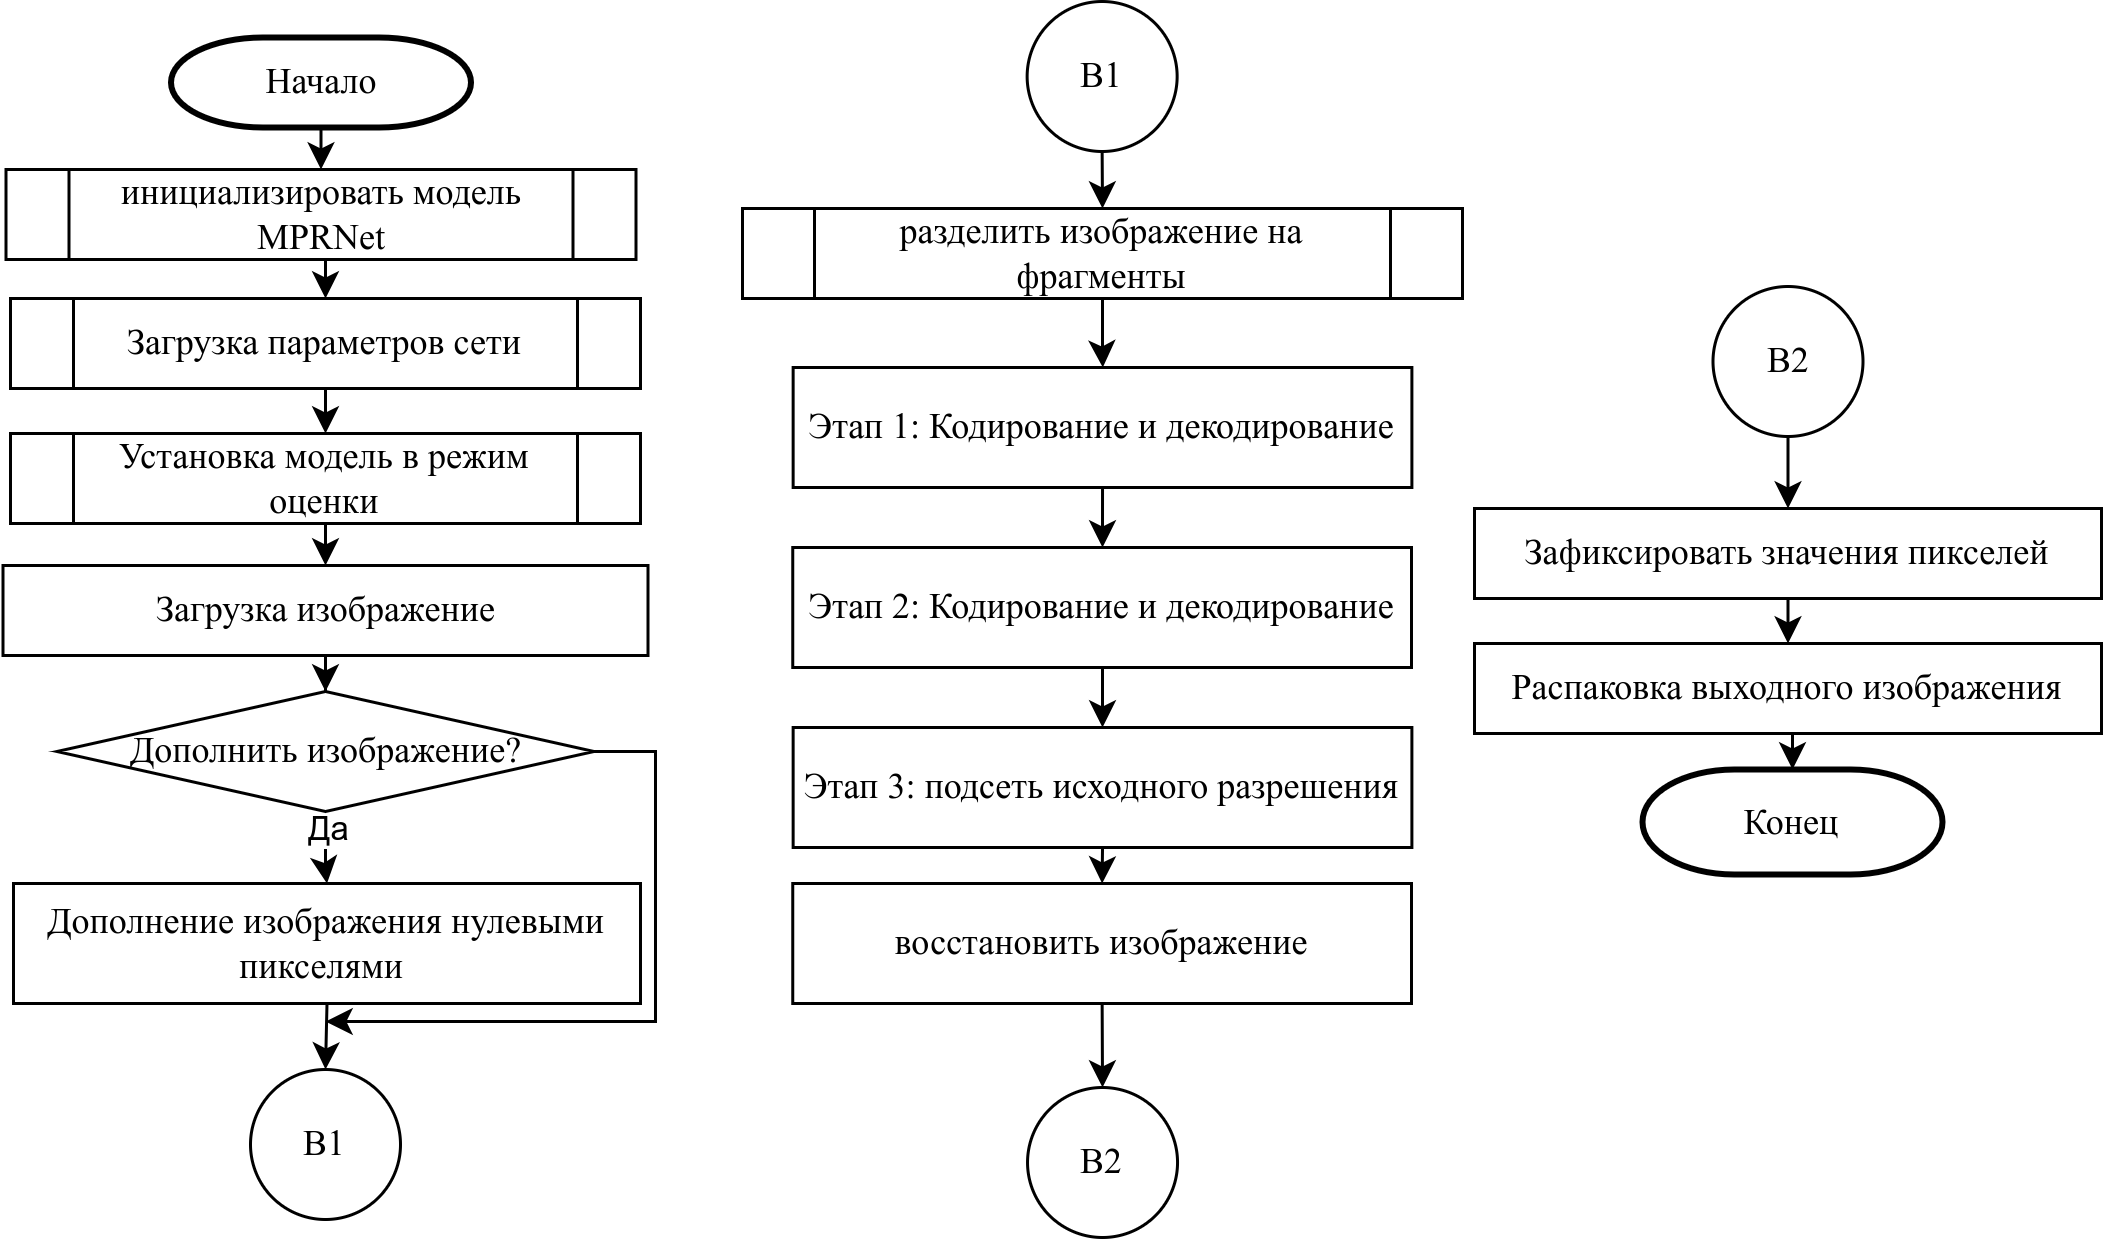

The diagram above was exported from draw.io. Its source (the exported page's mxGraphModel, read from the mxfile embedded in the PNG):
<mxGraphModel dx="880" dy="558" grid="1" gridSize="10" guides="1" tooltips="1" connect="1" arrows="1" fold="1" page="1" pageScale="1" pageWidth="850" pageHeight="1100" math="0" shadow="0">
  <root>
    <mxCell id="0" />
    <mxCell id="1" parent="0" />
    <mxCell id="0nkbWv3EC1F2KqYbybj2-1" style="edgeStyle=orthogonalEdgeStyle;rounded=0;orthogonalLoop=1;jettySize=auto;html=1;exitX=0.5;exitY=1;exitDx=0;exitDy=0;exitPerimeter=0;entryX=0.5;entryY=0;entryDx=0;entryDy=0;fontFamily=Times New Roman;" parent="1" source="0nkbWv3EC1F2KqYbybj2-2" target="0nkbWv3EC1F2KqYbybj2-4" edge="1">
      <mxGeometry relative="1" as="geometry" />
    </mxCell>
    <mxCell id="0nkbWv3EC1F2KqYbybj2-2" value="&lt;font&gt;Начало&lt;/font&gt;" style="strokeWidth=2;html=1;shape=mxgraph.flowchart.terminator;whiteSpace=wrap;fontFamily=Times New Roman;" parent="1" vertex="1">
      <mxGeometry x="369.5" y="212" width="100" height="30" as="geometry" />
    </mxCell>
    <mxCell id="0nkbWv3EC1F2KqYbybj2-55" style="edgeStyle=orthogonalEdgeStyle;rounded=0;orthogonalLoop=1;jettySize=auto;html=1;exitX=0.5;exitY=1;exitDx=0;exitDy=0;entryX=0.5;entryY=0;entryDx=0;entryDy=0;" parent="1" source="0nkbWv3EC1F2KqYbybj2-4" target="0nkbWv3EC1F2KqYbybj2-54" edge="1">
      <mxGeometry relative="1" as="geometry" />
    </mxCell>
    <mxCell id="0nkbWv3EC1F2KqYbybj2-4" value="&lt;font&gt;инициализировать модель MPRNet&lt;/font&gt;" style="shape=process;whiteSpace=wrap;html=1;backgroundOutline=1;fontFamily=Times New Roman;" parent="1" vertex="1">
      <mxGeometry x="314.5" y="256" width="210" height="30" as="geometry" />
    </mxCell>
    <mxCell id="0nkbWv3EC1F2KqYbybj2-57" style="edgeStyle=orthogonalEdgeStyle;rounded=0;orthogonalLoop=1;jettySize=auto;html=1;exitX=0.5;exitY=1;exitDx=0;exitDy=0;entryX=0.5;entryY=0;entryDx=0;entryDy=0;" parent="1" source="0nkbWv3EC1F2KqYbybj2-54" target="0nkbWv3EC1F2KqYbybj2-56" edge="1">
      <mxGeometry relative="1" as="geometry" />
    </mxCell>
    <mxCell id="0nkbWv3EC1F2KqYbybj2-54" value="&lt;font&gt;Загрузка параметров сети&lt;/font&gt;" style="shape=process;whiteSpace=wrap;html=1;backgroundOutline=1;fontFamily=Times New Roman;" parent="1" vertex="1">
      <mxGeometry x="316" y="299" width="210" height="30" as="geometry" />
    </mxCell>
    <mxCell id="0nkbWv3EC1F2KqYbybj2-63" style="edgeStyle=orthogonalEdgeStyle;rounded=0;orthogonalLoop=1;jettySize=auto;html=1;exitX=0.5;exitY=1;exitDx=0;exitDy=0;entryX=0.5;entryY=0;entryDx=0;entryDy=0;" parent="1" source="0nkbWv3EC1F2KqYbybj2-56" target="0nkbWv3EC1F2KqYbybj2-62" edge="1">
      <mxGeometry relative="1" as="geometry" />
    </mxCell>
    <mxCell id="0nkbWv3EC1F2KqYbybj2-56" value="&lt;font&gt;Установка модель в режим оценки&lt;/font&gt;" style="shape=process;whiteSpace=wrap;html=1;backgroundOutline=1;fontFamily=Times New Roman;" parent="1" vertex="1">
      <mxGeometry x="316" y="344" width="210" height="30" as="geometry" />
    </mxCell>
    <mxCell id="TDmL4it_YCkBnOgaY_Fu-2" value="" style="edgeStyle=orthogonalEdgeStyle;rounded=0;orthogonalLoop=1;jettySize=auto;html=1;" parent="1" source="0nkbWv3EC1F2KqYbybj2-62" target="TDmL4it_YCkBnOgaY_Fu-1" edge="1">
      <mxGeometry relative="1" as="geometry" />
    </mxCell>
    <mxCell id="0nkbWv3EC1F2KqYbybj2-62" value="&lt;font face=&quot;Times New Roman&quot;&gt;Загрузка изображение&lt;/font&gt;" style="rounded=0;whiteSpace=wrap;html=1;" parent="1" vertex="1">
      <mxGeometry x="313.5" y="388" width="215" height="30" as="geometry" />
    </mxCell>
    <mxCell id="TDmL4it_YCkBnOgaY_Fu-4" value="" style="edgeStyle=orthogonalEdgeStyle;rounded=0;orthogonalLoop=1;jettySize=auto;html=1;fontFamily=Times New Roman;" parent="1" source="TDmL4it_YCkBnOgaY_Fu-1" target="TDmL4it_YCkBnOgaY_Fu-3" edge="1">
      <mxGeometry relative="1" as="geometry" />
    </mxCell>
    <mxCell id="TDmL4it_YCkBnOgaY_Fu-12" value="Да" style="edgeLabel;html=1;align=center;verticalAlign=middle;resizable=0;points=[];" parent="TDmL4it_YCkBnOgaY_Fu-4" vertex="1" connectable="0">
      <mxGeometry x="-0.1489" relative="1" as="geometry">
        <mxPoint y="-5" as="offset" />
      </mxGeometry>
    </mxCell>
    <mxCell id="xUO9oB8HG2Z67JtXXrD--4" style="edgeStyle=orthogonalEdgeStyle;rounded=0;orthogonalLoop=1;jettySize=auto;html=1;exitX=1;exitY=0.5;exitDx=0;exitDy=0;" parent="1" source="TDmL4it_YCkBnOgaY_Fu-1" edge="1">
      <mxGeometry relative="1" as="geometry">
        <mxPoint x="421" y="540" as="targetPoint" />
        <Array as="points">
          <mxPoint x="531" y="450" />
          <mxPoint x="531" y="540" />
          <mxPoint x="431" y="540" />
        </Array>
      </mxGeometry>
    </mxCell>
    <mxCell id="TDmL4it_YCkBnOgaY_Fu-1" value="&lt;font face=&quot;Times New Roman&quot;&gt;Дополнить изображение?&lt;/font&gt;" style="rhombus;whiteSpace=wrap;html=1;rounded=0;" parent="1" vertex="1">
      <mxGeometry x="331.5" y="430" width="179" height="40" as="geometry" />
    </mxCell>
    <mxCell id="TDmL4it_YCkBnOgaY_Fu-33" style="edgeStyle=orthogonalEdgeStyle;rounded=0;orthogonalLoop=1;jettySize=auto;html=1;exitX=0.5;exitY=1;exitDx=0;exitDy=0;" parent="1" source="TDmL4it_YCkBnOgaY_Fu-3" target="TDmL4it_YCkBnOgaY_Fu-31" edge="1">
      <mxGeometry relative="1" as="geometry">
        <Array as="points">
          <mxPoint x="422" y="601" />
        </Array>
      </mxGeometry>
    </mxCell>
    <mxCell id="TDmL4it_YCkBnOgaY_Fu-3" value="&lt;font face=&quot;Times New Roman&quot;&gt;Дополнение изображения нулевыми пикселями&amp;nbsp;&lt;/font&gt;" style="whiteSpace=wrap;html=1;rounded=0;" parent="1" vertex="1">
      <mxGeometry x="317" y="494" width="209" height="40" as="geometry" />
    </mxCell>
    <mxCell id="TDmL4it_YCkBnOgaY_Fu-15" style="edgeStyle=orthogonalEdgeStyle;rounded=0;orthogonalLoop=1;jettySize=auto;html=1;exitX=0.5;exitY=1;exitDx=0;exitDy=0;entryX=0.5;entryY=0;entryDx=0;entryDy=0;" parent="1" source="TDmL4it_YCkBnOgaY_Fu-8" target="TDmL4it_YCkBnOgaY_Fu-14" edge="1">
      <mxGeometry relative="1" as="geometry" />
    </mxCell>
    <mxCell id="TDmL4it_YCkBnOgaY_Fu-8" value="&lt;font face=&quot;Times New Roman&quot;&gt;Зафиксировать значения пикселей&lt;/font&gt;" style="whiteSpace=wrap;html=1;rounded=0;" parent="1" vertex="1">
      <mxGeometry x="804" y="369" width="209" height="30" as="geometry" />
    </mxCell>
    <mxCell id="TDmL4it_YCkBnOgaY_Fu-14" value="&lt;font face=&quot;Times New Roman&quot;&gt;Распаковка выходного изображения&lt;/font&gt;" style="whiteSpace=wrap;html=1;rounded=0;" parent="1" vertex="1">
      <mxGeometry x="804" y="414" width="209" height="30" as="geometry" />
    </mxCell>
    <mxCell id="TDmL4it_YCkBnOgaY_Fu-16" value="&lt;font&gt;Конец&lt;/font&gt;" style="strokeWidth=2;html=1;shape=mxgraph.flowchart.terminator;whiteSpace=wrap;fontFamily=Times New Roman;" parent="1" vertex="1">
      <mxGeometry x="860" y="456" width="100" height="35" as="geometry" />
    </mxCell>
    <mxCell id="TDmL4it_YCkBnOgaY_Fu-17" style="edgeStyle=orthogonalEdgeStyle;rounded=0;orthogonalLoop=1;jettySize=auto;html=1;exitX=0.5;exitY=1;exitDx=0;exitDy=0;entryX=0.5;entryY=0;entryDx=0;entryDy=0;entryPerimeter=0;" parent="1" source="TDmL4it_YCkBnOgaY_Fu-14" target="TDmL4it_YCkBnOgaY_Fu-16" edge="1">
      <mxGeometry relative="1" as="geometry" />
    </mxCell>
    <mxCell id="TDmL4it_YCkBnOgaY_Fu-18" style="edgeStyle=orthogonalEdgeStyle;rounded=0;orthogonalLoop=1;jettySize=auto;html=1;exitX=0.5;exitY=1;exitDx=0;exitDy=0;entryX=0.5;entryY=0;entryDx=0;entryDy=0;" parent="1" source="TDmL4it_YCkBnOgaY_Fu-19" target="TDmL4it_YCkBnOgaY_Fu-21" edge="1">
      <mxGeometry relative="1" as="geometry" />
    </mxCell>
    <mxCell id="TDmL4it_YCkBnOgaY_Fu-19" value="B1" style="ellipse;whiteSpace=wrap;html=1;aspect=fixed;fontFamily=Times New Roman;" parent="1" vertex="1">
      <mxGeometry x="654.88" y="200" width="50" height="50" as="geometry" />
    </mxCell>
    <mxCell id="TDmL4it_YCkBnOgaY_Fu-20" value="" style="edgeStyle=orthogonalEdgeStyle;rounded=0;orthogonalLoop=1;jettySize=auto;html=1;" parent="1" source="TDmL4it_YCkBnOgaY_Fu-21" target="TDmL4it_YCkBnOgaY_Fu-23" edge="1">
      <mxGeometry relative="1" as="geometry" />
    </mxCell>
    <mxCell id="TDmL4it_YCkBnOgaY_Fu-21" value="&lt;font&gt;разделить изображение на фрагменты&lt;/font&gt;" style="shape=process;whiteSpace=wrap;html=1;backgroundOutline=1;fontFamily=Times New Roman;" parent="1" vertex="1">
      <mxGeometry x="560" y="269" width="240" height="30" as="geometry" />
    </mxCell>
    <mxCell id="TDmL4it_YCkBnOgaY_Fu-22" style="edgeStyle=orthogonalEdgeStyle;rounded=0;orthogonalLoop=1;jettySize=auto;html=1;exitX=0.5;exitY=1;exitDx=0;exitDy=0;" parent="1" source="TDmL4it_YCkBnOgaY_Fu-23" target="TDmL4it_YCkBnOgaY_Fu-25" edge="1">
      <mxGeometry relative="1" as="geometry" />
    </mxCell>
    <mxCell id="TDmL4it_YCkBnOgaY_Fu-23" value="Этап 1: Кодирование и декодирование" style="whiteSpace=wrap;html=1;fontFamily=Times New Roman;" parent="1" vertex="1">
      <mxGeometry x="576.88" y="322" width="206.25" height="40" as="geometry" />
    </mxCell>
    <mxCell id="TDmL4it_YCkBnOgaY_Fu-24" style="edgeStyle=orthogonalEdgeStyle;rounded=0;orthogonalLoop=1;jettySize=auto;html=1;entryX=0.5;entryY=0;entryDx=0;entryDy=0;" parent="1" source="TDmL4it_YCkBnOgaY_Fu-25" target="TDmL4it_YCkBnOgaY_Fu-27" edge="1">
      <mxGeometry relative="1" as="geometry" />
    </mxCell>
    <mxCell id="TDmL4it_YCkBnOgaY_Fu-25" value="Этап 2: Кодирование и декодирование" style="whiteSpace=wrap;html=1;fontFamily=Times New Roman;" parent="1" vertex="1">
      <mxGeometry x="576.75" y="382" width="206.25" height="40" as="geometry" />
    </mxCell>
    <mxCell id="TDmL4it_YCkBnOgaY_Fu-26" style="edgeStyle=orthogonalEdgeStyle;rounded=0;orthogonalLoop=1;jettySize=auto;html=1;exitX=0.5;exitY=1;exitDx=0;exitDy=0;entryX=0.5;entryY=0;entryDx=0;entryDy=0;" parent="1" source="TDmL4it_YCkBnOgaY_Fu-27" target="TDmL4it_YCkBnOgaY_Fu-29" edge="1">
      <mxGeometry relative="1" as="geometry" />
    </mxCell>
    <mxCell id="TDmL4it_YCkBnOgaY_Fu-27" value="Этап 3: подсеть исходного разрешения" style="whiteSpace=wrap;html=1;fontFamily=Times New Roman;" parent="1" vertex="1">
      <mxGeometry x="576.88" y="442" width="206.25" height="40" as="geometry" />
    </mxCell>
    <mxCell id="TDmL4it_YCkBnOgaY_Fu-28" style="edgeStyle=orthogonalEdgeStyle;rounded=0;orthogonalLoop=1;jettySize=auto;html=1;exitX=0.5;exitY=1;exitDx=0;exitDy=0;entryX=0.5;entryY=0;entryDx=0;entryDy=0;" parent="1" source="TDmL4it_YCkBnOgaY_Fu-29" target="TDmL4it_YCkBnOgaY_Fu-30" edge="1">
      <mxGeometry relative="1" as="geometry" />
    </mxCell>
    <mxCell id="TDmL4it_YCkBnOgaY_Fu-29" value="восстановить изображение" style="whiteSpace=wrap;html=1;fontFamily=Times New Roman;" parent="1" vertex="1">
      <mxGeometry x="576.75" y="494" width="206.25" height="40" as="geometry" />
    </mxCell>
    <mxCell id="TDmL4it_YCkBnOgaY_Fu-30" value="B2" style="ellipse;whiteSpace=wrap;html=1;aspect=fixed;fontFamily=Times New Roman;" parent="1" vertex="1">
      <mxGeometry x="655.01" y="562" width="50" height="50" as="geometry" />
    </mxCell>
    <mxCell id="TDmL4it_YCkBnOgaY_Fu-31" value="B1" style="ellipse;whiteSpace=wrap;html=1;aspect=fixed;fontFamily=Times New Roman;" parent="1" vertex="1">
      <mxGeometry x="396" y="556" width="50" height="50" as="geometry" />
    </mxCell>
    <mxCell id="ytrVeb5LJwJu2igRsT8P-1" style="edgeStyle=orthogonalEdgeStyle;rounded=0;orthogonalLoop=1;jettySize=auto;html=1;entryX=0.5;entryY=0;entryDx=0;entryDy=0;" edge="1" parent="1" source="TDmL4it_YCkBnOgaY_Fu-34" target="TDmL4it_YCkBnOgaY_Fu-8">
      <mxGeometry relative="1" as="geometry" />
    </mxCell>
    <mxCell id="TDmL4it_YCkBnOgaY_Fu-34" value="B2" style="ellipse;whiteSpace=wrap;html=1;aspect=fixed;fontFamily=Times New Roman;" parent="1" vertex="1">
      <mxGeometry x="883.5" y="295" width="50" height="50" as="geometry" />
    </mxCell>
  </root>
</mxGraphModel>